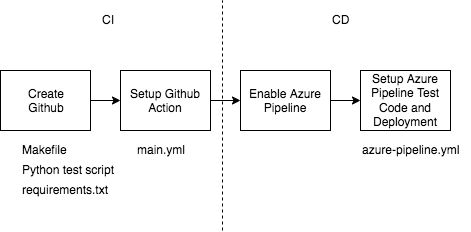

The diagram above was exported from draw.io. Its source (the exported page's mxGraphModel, read from the mxfile embedded in the PNG):
<mxGraphModel dx="772" dy="520" grid="1" gridSize="10" guides="1" tooltips="1" connect="1" arrows="1" fold="1" page="1" pageScale="1" pageWidth="850" pageHeight="1100" math="0" shadow="0">
  <root>
    <mxCell id="0" />
    <mxCell id="1" parent="0" />
    <mxCell id="hB1hcjIehcipw6t__qmP-7" style="edgeStyle=orthogonalEdgeStyle;rounded=0;orthogonalLoop=1;jettySize=auto;html=1;exitX=1;exitY=0.5;exitDx=0;exitDy=0;entryX=0;entryY=0.5;entryDx=0;entryDy=0;" edge="1" parent="1" source="hB1hcjIehcipw6t__qmP-1" target="hB1hcjIehcipw6t__qmP-2">
      <mxGeometry relative="1" as="geometry" />
    </mxCell>
    <mxCell id="hB1hcjIehcipw6t__qmP-1" value="Create&lt;br&gt;Github" style="rounded=0;whiteSpace=wrap;html=1;" vertex="1" parent="1">
      <mxGeometry x="30" y="160" width="90" height="60" as="geometry" />
    </mxCell>
    <mxCell id="hB1hcjIehcipw6t__qmP-8" style="edgeStyle=orthogonalEdgeStyle;rounded=0;orthogonalLoop=1;jettySize=auto;html=1;exitX=1;exitY=0.5;exitDx=0;exitDy=0;entryX=0;entryY=0.5;entryDx=0;entryDy=0;" edge="1" parent="1" source="hB1hcjIehcipw6t__qmP-2" target="hB1hcjIehcipw6t__qmP-3">
      <mxGeometry relative="1" as="geometry" />
    </mxCell>
    <mxCell id="hB1hcjIehcipw6t__qmP-2" value="Setup Github Action" style="rounded=0;whiteSpace=wrap;html=1;" vertex="1" parent="1">
      <mxGeometry x="150" y="160" width="90" height="60" as="geometry" />
    </mxCell>
    <mxCell id="hB1hcjIehcipw6t__qmP-9" style="edgeStyle=orthogonalEdgeStyle;rounded=0;orthogonalLoop=1;jettySize=auto;html=1;exitX=1;exitY=0.5;exitDx=0;exitDy=0;entryX=0;entryY=0.5;entryDx=0;entryDy=0;" edge="1" parent="1" source="hB1hcjIehcipw6t__qmP-3" target="hB1hcjIehcipw6t__qmP-4">
      <mxGeometry relative="1" as="geometry" />
    </mxCell>
    <mxCell id="hB1hcjIehcipw6t__qmP-3" value="Enable Azure Pipeline" style="rounded=0;whiteSpace=wrap;html=1;" vertex="1" parent="1">
      <mxGeometry x="270" y="160" width="90" height="60" as="geometry" />
    </mxCell>
    <mxCell id="hB1hcjIehcipw6t__qmP-4" value="Setup Azure Pipeline Test Code and Deployment" style="rounded=0;whiteSpace=wrap;html=1;" vertex="1" parent="1">
      <mxGeometry x="390" y="160" width="90" height="60" as="geometry" />
    </mxCell>
    <mxCell id="hB1hcjIehcipw6t__qmP-10" value="Makefile" style="text;html=1;resizable=0;points=[];autosize=1;align=left;verticalAlign=top;spacingTop=-4;" vertex="1" parent="1">
      <mxGeometry x="50" y="230" width="60" height="20" as="geometry" />
    </mxCell>
    <mxCell id="hB1hcjIehcipw6t__qmP-13" value="Python test script" style="text;html=1;resizable=0;points=[];autosize=1;align=left;verticalAlign=top;spacingTop=-4;" vertex="1" parent="1">
      <mxGeometry x="50" y="250" width="110" height="20" as="geometry" />
    </mxCell>
    <mxCell id="hB1hcjIehcipw6t__qmP-19" value="requirements.txt&lt;br&gt;" style="text;html=1;resizable=0;points=[];autosize=1;align=left;verticalAlign=top;spacingTop=-4;" vertex="1" parent="1">
      <mxGeometry x="50" y="270" width="100" height="20" as="geometry" />
    </mxCell>
    <mxCell id="hB1hcjIehcipw6t__qmP-15" value="main.yml" style="text;html=1;resizable=0;points=[];autosize=1;align=left;verticalAlign=top;spacingTop=-4;" vertex="1" parent="1">
      <mxGeometry x="165" y="230" width="60" height="20" as="geometry" />
    </mxCell>
    <mxCell id="hB1hcjIehcipw6t__qmP-16" value="azure-pipeline.yml" style="text;html=1;resizable=0;points=[];autosize=1;align=left;verticalAlign=top;spacingTop=-4;" vertex="1" parent="1">
      <mxGeometry x="390" y="230" width="110" height="20" as="geometry" />
    </mxCell>
    <mxCell id="hB1hcjIehcipw6t__qmP-21" value="" style="endArrow=none;dashed=1;html=1;" edge="1" parent="1">
      <mxGeometry width="50" height="50" relative="1" as="geometry">
        <mxPoint x="252" y="320" as="sourcePoint" />
        <mxPoint x="252" y="90" as="targetPoint" />
      </mxGeometry>
    </mxCell>
    <mxCell id="hB1hcjIehcipw6t__qmP-22" value="CI" style="text;html=1;resizable=0;points=[];autosize=1;align=left;verticalAlign=top;spacingTop=-4;" vertex="1" parent="1">
      <mxGeometry x="130" y="100" width="30" height="20" as="geometry" />
    </mxCell>
    <mxCell id="hB1hcjIehcipw6t__qmP-23" value="CD" style="text;html=1;resizable=0;points=[];autosize=1;align=left;verticalAlign=top;spacingTop=-4;" vertex="1" parent="1">
      <mxGeometry x="360" y="100" width="30" height="20" as="geometry" />
    </mxCell>
  </root>
</mxGraphModel>